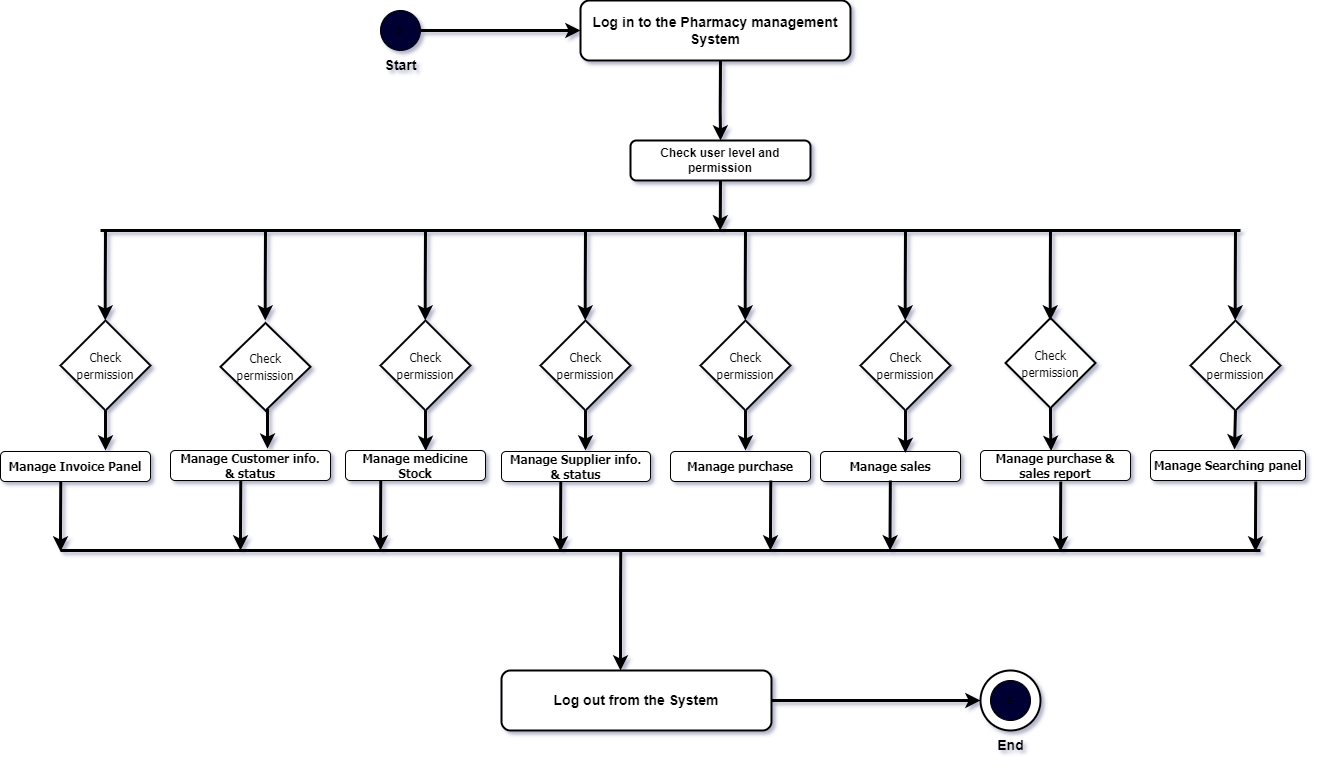

The diagram above was exported from draw.io. Its source (the exported page's mxGraphModel, read from the mxfile embedded in the PNG):
<mxGraphModel dx="862" dy="482" grid="1" gridSize="10" guides="1" tooltips="1" connect="1" arrows="1" fold="1" page="1" pageScale="1" pageWidth="850" pageHeight="1100" math="0" shadow="0">
  <root>
    <mxCell id="0" />
    <mxCell id="1" parent="0" />
    <mxCell id="kxgxRxd8Ghf8DYaQ0XcB-1" value="s" style="ellipse;whiteSpace=wrap;html=1;aspect=fixed;fillStyle=solid;fillColor=#000033;" parent="1" vertex="1">
      <mxGeometry x="550" y="160" width="40" height="40" as="geometry" />
    </mxCell>
    <mxCell id="kxgxRxd8Ghf8DYaQ0XcB-3" value="&lt;b&gt;&lt;font style=&quot;font-size: 14px;&quot;&gt;Log in to the Pharmacy management System&lt;/font&gt;&lt;/b&gt;" style="rounded=1;whiteSpace=wrap;html=1;fillStyle=solid;fillColor=#FFFFFF;strokeWidth=2;" parent="1" vertex="1">
      <mxGeometry x="750" y="150" width="270" height="60" as="geometry" />
    </mxCell>
    <mxCell id="kxgxRxd8Ghf8DYaQ0XcB-4" value="&lt;b&gt;Check user level and permission&lt;/b&gt;" style="rounded=1;whiteSpace=wrap;html=1;fillStyle=solid;fillColor=#FFFFFF;strokeWidth=2;" parent="1" vertex="1">
      <mxGeometry x="800" y="290" width="180" height="40" as="geometry" />
    </mxCell>
    <mxCell id="kxgxRxd8Ghf8DYaQ0XcB-7" value="&lt;b&gt;&lt;font style=&quot;font-size: 14px;&quot;&gt;Start&lt;/font&gt;&lt;/b&gt;" style="text;html=1;align=center;verticalAlign=middle;resizable=0;points=[];autosize=1;strokeColor=none;fillColor=none;" parent="1" vertex="1">
      <mxGeometry x="540" y="200" width="60" height="30" as="geometry" />
    </mxCell>
    <mxCell id="kxgxRxd8Ghf8DYaQ0XcB-8" value="" style="endArrow=none;html=1;rounded=0;fontSize=14;strokeWidth=3;" parent="1" edge="1">
      <mxGeometry width="50" height="50" relative="1" as="geometry">
        <mxPoint x="270" y="380" as="sourcePoint" />
        <mxPoint x="1410" y="380" as="targetPoint" />
        <Array as="points" />
      </mxGeometry>
    </mxCell>
    <mxCell id="kxgxRxd8Ghf8DYaQ0XcB-40" style="edgeStyle=orthogonalEdgeStyle;rounded=0;orthogonalLoop=1;jettySize=auto;html=1;strokeWidth=3;fontFamily=Tahoma;fontSize=12;" parent="1" source="kxgxRxd8Ghf8DYaQ0XcB-11" edge="1">
      <mxGeometry relative="1" as="geometry">
        <mxPoint x="275" y="600" as="targetPoint" />
      </mxGeometry>
    </mxCell>
    <mxCell id="kxgxRxd8Ghf8DYaQ0XcB-11" value="&lt;font face=&quot;Tahoma&quot; style=&quot;font-size: 12px;&quot;&gt;Check permission&lt;/font&gt;" style="rhombus;whiteSpace=wrap;html=1;fillStyle=solid;fontSize=14;fillColor=#FFFFFF;strokeWidth=2;" parent="1" vertex="1">
      <mxGeometry x="230" y="470" width="90" height="90" as="geometry" />
    </mxCell>
    <mxCell id="kxgxRxd8Ghf8DYaQ0XcB-39" style="edgeStyle=orthogonalEdgeStyle;rounded=0;orthogonalLoop=1;jettySize=auto;html=1;exitX=0.5;exitY=1;exitDx=0;exitDy=0;entryX=0.606;entryY=-0.059;entryDx=0;entryDy=0;entryPerimeter=0;strokeWidth=3;fontFamily=Tahoma;fontSize=12;" parent="1" source="kxgxRxd8Ghf8DYaQ0XcB-12" target="kxgxRxd8Ghf8DYaQ0XcB-18" edge="1">
      <mxGeometry relative="1" as="geometry" />
    </mxCell>
    <mxCell id="kxgxRxd8Ghf8DYaQ0XcB-12" value="&lt;font face=&quot;Tahoma&quot; style=&quot;font-size: 12px;&quot;&gt;Check permission&lt;/font&gt;" style="rhombus;whiteSpace=wrap;html=1;fillStyle=solid;fontSize=14;fillColor=#FFFFFF;strokeWidth=2;" parent="1" vertex="1">
      <mxGeometry x="390" y="472.5" width="90" height="87.5" as="geometry" />
    </mxCell>
    <mxCell id="kxgxRxd8Ghf8DYaQ0XcB-37" style="edgeStyle=orthogonalEdgeStyle;rounded=0;orthogonalLoop=1;jettySize=auto;html=1;strokeWidth=3;fontFamily=Tahoma;fontSize=12;" parent="1" source="kxgxRxd8Ghf8DYaQ0XcB-13" edge="1">
      <mxGeometry relative="1" as="geometry">
        <mxPoint x="755" y="600" as="targetPoint" />
      </mxGeometry>
    </mxCell>
    <mxCell id="kxgxRxd8Ghf8DYaQ0XcB-13" value="&lt;font face=&quot;Tahoma&quot; style=&quot;font-size: 12px;&quot;&gt;Check permission&lt;/font&gt;" style="rhombus;whiteSpace=wrap;html=1;fillStyle=solid;fontSize=14;fillColor=#FFFFFF;strokeWidth=2;" parent="1" vertex="1">
      <mxGeometry x="710" y="470" width="90" height="90" as="geometry" />
    </mxCell>
    <mxCell id="kxgxRxd8Ghf8DYaQ0XcB-38" style="edgeStyle=orthogonalEdgeStyle;rounded=0;orthogonalLoop=1;jettySize=auto;html=1;entryX=0.573;entryY=0.018;entryDx=0;entryDy=0;entryPerimeter=0;strokeWidth=3;fontFamily=Tahoma;fontSize=12;" parent="1" source="kxgxRxd8Ghf8DYaQ0XcB-14" target="kxgxRxd8Ghf8DYaQ0XcB-19" edge="1">
      <mxGeometry relative="1" as="geometry" />
    </mxCell>
    <mxCell id="kxgxRxd8Ghf8DYaQ0XcB-14" value="&lt;font face=&quot;Tahoma&quot; style=&quot;font-size: 12px;&quot;&gt;Check permission&lt;/font&gt;" style="rhombus;whiteSpace=wrap;html=1;fillStyle=solid;fontSize=14;fillColor=#FFFFFF;strokeWidth=2;" parent="1" vertex="1">
      <mxGeometry x="550" y="470" width="90" height="90" as="geometry" />
    </mxCell>
    <mxCell id="kxgxRxd8Ghf8DYaQ0XcB-36" style="edgeStyle=orthogonalEdgeStyle;rounded=0;orthogonalLoop=1;jettySize=auto;html=1;strokeWidth=3;fontFamily=Tahoma;fontSize=12;" parent="1" source="kxgxRxd8Ghf8DYaQ0XcB-15" edge="1">
      <mxGeometry relative="1" as="geometry">
        <mxPoint x="915" y="600" as="targetPoint" />
      </mxGeometry>
    </mxCell>
    <mxCell id="kxgxRxd8Ghf8DYaQ0XcB-15" value="&lt;font face=&quot;Tahoma&quot; style=&quot;font-size: 12px;&quot;&gt;Check permission&lt;/font&gt;" style="rhombus;whiteSpace=wrap;html=1;fillStyle=solid;fontSize=14;fillColor=#FFFFFF;strokeWidth=2;" parent="1" vertex="1">
      <mxGeometry x="870" y="470" width="90" height="90" as="geometry" />
    </mxCell>
    <mxCell id="kxgxRxd8Ghf8DYaQ0XcB-16" value="&lt;b&gt;Manage Invoice Panel&lt;/b&gt;" style="rounded=1;whiteSpace=wrap;html=1;fillStyle=solid;fontFamily=Tahoma;fontSize=12;fillColor=#FFFFFF;" parent="1" vertex="1">
      <mxGeometry x="170" y="601" width="150" height="30" as="geometry" />
    </mxCell>
    <mxCell id="kxgxRxd8Ghf8DYaQ0XcB-18" value="&lt;b&gt;Manage Customer info.&lt;br&gt;&amp;amp; status&lt;/b&gt;" style="rounded=1;whiteSpace=wrap;html=1;fillStyle=solid;fontFamily=Tahoma;fontSize=12;fillColor=#FFFFFF;" parent="1" vertex="1">
      <mxGeometry x="340" y="600" width="160" height="30" as="geometry" />
    </mxCell>
    <mxCell id="kxgxRxd8Ghf8DYaQ0XcB-19" value="&lt;b&gt;Manage medicine Stock&lt;/b&gt;" style="rounded=1;whiteSpace=wrap;html=1;fillStyle=solid;fontFamily=Tahoma;fontSize=12;fillColor=#FFFFFF;" parent="1" vertex="1">
      <mxGeometry x="515" y="600" width="140" height="30" as="geometry" />
    </mxCell>
    <mxCell id="kxgxRxd8Ghf8DYaQ0XcB-20" value="&lt;b&gt;Manage Supplier info.&lt;br&gt;&amp;amp; status&lt;/b&gt;" style="rounded=1;whiteSpace=wrap;html=1;fillStyle=solid;fontFamily=Tahoma;fontSize=12;fillColor=#FFFFFF;" parent="1" vertex="1">
      <mxGeometry x="671" y="601" width="149" height="30" as="geometry" />
    </mxCell>
    <mxCell id="kxgxRxd8Ghf8DYaQ0XcB-21" value="&lt;b&gt;Manage purchase&lt;/b&gt;" style="rounded=1;whiteSpace=wrap;html=1;fillStyle=solid;fontFamily=Tahoma;fontSize=12;fillColor=#FFFFFF;" parent="1" vertex="1">
      <mxGeometry x="840" y="601" width="140" height="30" as="geometry" />
    </mxCell>
    <mxCell id="kxgxRxd8Ghf8DYaQ0XcB-22" value="&lt;b&gt;Manage sales&lt;/b&gt;" style="rounded=1;whiteSpace=wrap;html=1;fillStyle=solid;fontFamily=Tahoma;fontSize=12;fillColor=#FFFFFF;" parent="1" vertex="1">
      <mxGeometry x="990" y="601" width="140" height="30" as="geometry" />
    </mxCell>
    <mxCell id="kxgxRxd8Ghf8DYaQ0XcB-23" value="&lt;b&gt;Manage purchase &amp;amp; &lt;br&gt;sales report&lt;/b&gt;" style="rounded=1;whiteSpace=wrap;html=1;fillStyle=solid;fontFamily=Tahoma;fontSize=12;fillColor=#FFFFFF;" parent="1" vertex="1">
      <mxGeometry x="1150" y="600" width="150" height="30" as="geometry" />
    </mxCell>
    <mxCell id="kxgxRxd8Ghf8DYaQ0XcB-24" value="&lt;b&gt;Manage Searching panel&lt;/b&gt;" style="rounded=1;whiteSpace=wrap;html=1;fillStyle=solid;fontFamily=Tahoma;fontSize=12;fillColor=#FFFFFF;" parent="1" vertex="1">
      <mxGeometry x="1320" y="600" width="155" height="30" as="geometry" />
    </mxCell>
    <mxCell id="kxgxRxd8Ghf8DYaQ0XcB-32" style="edgeStyle=orthogonalEdgeStyle;rounded=0;orthogonalLoop=1;jettySize=auto;html=1;entryX=0.606;entryY=0.049;entryDx=0;entryDy=0;entryPerimeter=0;strokeWidth=3;fontFamily=Tahoma;fontSize=12;" parent="1" source="kxgxRxd8Ghf8DYaQ0XcB-25" target="kxgxRxd8Ghf8DYaQ0XcB-22" edge="1">
      <mxGeometry relative="1" as="geometry" />
    </mxCell>
    <mxCell id="kxgxRxd8Ghf8DYaQ0XcB-25" value="&lt;font face=&quot;Tahoma&quot; style=&quot;font-size: 12px;&quot;&gt;Check permission&lt;/font&gt;" style="rhombus;whiteSpace=wrap;html=1;fillStyle=solid;fontSize=14;fillColor=#FFFFFF;strokeWidth=2;" parent="1" vertex="1">
      <mxGeometry x="1030" y="470" width="90" height="90" as="geometry" />
    </mxCell>
    <mxCell id="kxgxRxd8Ghf8DYaQ0XcB-30" style="edgeStyle=orthogonalEdgeStyle;rounded=0;orthogonalLoop=1;jettySize=auto;html=1;strokeWidth=3;fontFamily=Tahoma;fontSize=12;entryX=0.471;entryY=0.016;entryDx=0;entryDy=0;entryPerimeter=0;" parent="1" source="kxgxRxd8Ghf8DYaQ0XcB-26" target="kxgxRxd8Ghf8DYaQ0XcB-23" edge="1">
      <mxGeometry relative="1" as="geometry" />
    </mxCell>
    <mxCell id="kxgxRxd8Ghf8DYaQ0XcB-26" value="&lt;font face=&quot;Tahoma&quot; style=&quot;font-size: 12px;&quot;&gt;Check permission&lt;/font&gt;" style="rhombus;whiteSpace=wrap;html=1;fillStyle=solid;fontSize=14;fillColor=#FFFFFF;strokeWidth=2;" parent="1" vertex="1">
      <mxGeometry x="1175" y="467.5" width="90" height="90" as="geometry" />
    </mxCell>
    <mxCell id="kxgxRxd8Ghf8DYaQ0XcB-29" style="edgeStyle=orthogonalEdgeStyle;rounded=0;orthogonalLoop=1;jettySize=auto;html=1;exitX=0.5;exitY=1;exitDx=0;exitDy=0;entryX=0.542;entryY=-0.032;entryDx=0;entryDy=0;strokeWidth=3;fontFamily=Tahoma;fontSize=12;entryPerimeter=0;" parent="1" source="kxgxRxd8Ghf8DYaQ0XcB-27" target="kxgxRxd8Ghf8DYaQ0XcB-24" edge="1">
      <mxGeometry relative="1" as="geometry" />
    </mxCell>
    <mxCell id="kxgxRxd8Ghf8DYaQ0XcB-27" value="&lt;font face=&quot;Tahoma&quot; style=&quot;font-size: 12px;&quot;&gt;Check permission&lt;/font&gt;" style="rhombus;whiteSpace=wrap;html=1;fillStyle=solid;fontSize=14;fillColor=#FFFFFF;strokeWidth=2;" parent="1" vertex="1">
      <mxGeometry x="1360" y="470" width="90" height="90" as="geometry" />
    </mxCell>
    <mxCell id="kxgxRxd8Ghf8DYaQ0XcB-41" value="" style="endArrow=classic;html=1;rounded=0;strokeWidth=3;fontFamily=Tahoma;fontSize=12;" parent="1" edge="1">
      <mxGeometry width="50" height="50" relative="1" as="geometry">
        <mxPoint x="275" y="380" as="sourcePoint" />
        <mxPoint x="274.72" y="470" as="targetPoint" />
        <Array as="points">
          <mxPoint x="274.72" y="430" />
        </Array>
      </mxGeometry>
    </mxCell>
    <mxCell id="kxgxRxd8Ghf8DYaQ0XcB-42" value="" style="endArrow=classic;html=1;rounded=0;strokeWidth=3;fontFamily=Tahoma;fontSize=12;" parent="1" edge="1">
      <mxGeometry width="50" height="50" relative="1" as="geometry">
        <mxPoint x="1075" y="380.0000000000001" as="sourcePoint" />
        <mxPoint x="1074.72" y="470.0000000000001" as="targetPoint" />
        <Array as="points">
          <mxPoint x="1074.72" y="430" />
        </Array>
      </mxGeometry>
    </mxCell>
    <mxCell id="kxgxRxd8Ghf8DYaQ0XcB-43" value="" style="endArrow=classic;html=1;rounded=0;strokeWidth=3;fontFamily=Tahoma;fontSize=12;" parent="1" edge="1">
      <mxGeometry width="50" height="50" relative="1" as="geometry">
        <mxPoint x="915.0000000000001" y="380.0000000000001" as="sourcePoint" />
        <mxPoint x="914.72" y="470.0000000000001" as="targetPoint" />
        <Array as="points">
          <mxPoint x="914.72" y="430" />
        </Array>
      </mxGeometry>
    </mxCell>
    <mxCell id="kxgxRxd8Ghf8DYaQ0XcB-44" value="" style="endArrow=classic;html=1;rounded=0;strokeWidth=3;fontFamily=Tahoma;fontSize=12;" parent="1" edge="1">
      <mxGeometry width="50" height="50" relative="1" as="geometry">
        <mxPoint x="755.0000000000001" y="380.0000000000001" as="sourcePoint" />
        <mxPoint x="754.72" y="470" as="targetPoint" />
        <Array as="points">
          <mxPoint x="754.72" y="430" />
        </Array>
      </mxGeometry>
    </mxCell>
    <mxCell id="kxgxRxd8Ghf8DYaQ0XcB-45" value="" style="endArrow=classic;html=1;rounded=0;strokeWidth=3;fontFamily=Tahoma;fontSize=12;" parent="1" edge="1">
      <mxGeometry width="50" height="50" relative="1" as="geometry">
        <mxPoint x="595.0000000000001" y="380.0000000000001" as="sourcePoint" />
        <mxPoint x="594.72" y="470" as="targetPoint" />
        <Array as="points">
          <mxPoint x="594.72" y="430" />
        </Array>
      </mxGeometry>
    </mxCell>
    <mxCell id="kxgxRxd8Ghf8DYaQ0XcB-46" value="" style="endArrow=classic;html=1;rounded=0;strokeWidth=3;fontFamily=Tahoma;fontSize=12;" parent="1" edge="1">
      <mxGeometry width="50" height="50" relative="1" as="geometry">
        <mxPoint x="435" y="380.0000000000001" as="sourcePoint" />
        <mxPoint x="434.72" y="470" as="targetPoint" />
        <Array as="points">
          <mxPoint x="434.72" y="430" />
        </Array>
      </mxGeometry>
    </mxCell>
    <mxCell id="kxgxRxd8Ghf8DYaQ0XcB-47" value="" style="endArrow=classic;html=1;rounded=0;strokeWidth=3;fontFamily=Tahoma;fontSize=12;" parent="1" edge="1">
      <mxGeometry width="50" height="50" relative="1" as="geometry">
        <mxPoint x="1220" y="380.0000000000001" as="sourcePoint" />
        <mxPoint x="1219.72" y="470.0000000000001" as="targetPoint" />
        <Array as="points">
          <mxPoint x="1219.72" y="430" />
        </Array>
      </mxGeometry>
    </mxCell>
    <mxCell id="kxgxRxd8Ghf8DYaQ0XcB-48" value="" style="endArrow=classic;html=1;rounded=0;strokeWidth=3;fontFamily=Tahoma;fontSize=12;" parent="1" edge="1">
      <mxGeometry width="50" height="50" relative="1" as="geometry">
        <mxPoint x="1405.04" y="380.0000000000001" as="sourcePoint" />
        <mxPoint x="1404.76" y="470.0000000000001" as="targetPoint" />
        <Array as="points">
          <mxPoint x="1404.76" y="430" />
        </Array>
      </mxGeometry>
    </mxCell>
    <mxCell id="kxgxRxd8Ghf8DYaQ0XcB-49" value="" style="endArrow=classic;html=1;rounded=0;strokeWidth=3;fontFamily=Tahoma;fontSize=12;" parent="1" edge="1">
      <mxGeometry width="50" height="50" relative="1" as="geometry">
        <mxPoint x="889.99" y="210.0000000000001" as="sourcePoint" />
        <mxPoint x="890" y="290" as="targetPoint" />
        <Array as="points">
          <mxPoint x="889.71" y="260" />
        </Array>
      </mxGeometry>
    </mxCell>
    <mxCell id="kxgxRxd8Ghf8DYaQ0XcB-50" value="" style="endArrow=classic;html=1;rounded=0;strokeWidth=3;fontFamily=Tahoma;fontSize=12;" parent="1" edge="1">
      <mxGeometry width="50" height="50" relative="1" as="geometry">
        <mxPoint x="889.99" y="330.0000000000001" as="sourcePoint" />
        <mxPoint x="890" y="380" as="targetPoint" />
        <Array as="points">
          <mxPoint x="889.71" y="380" />
        </Array>
      </mxGeometry>
    </mxCell>
    <mxCell id="kxgxRxd8Ghf8DYaQ0XcB-52" value="" style="endArrow=classic;html=1;rounded=0;strokeWidth=3;fontFamily=Tahoma;fontSize=12;entryX=0;entryY=0.5;entryDx=0;entryDy=0;exitX=1;exitY=0.5;exitDx=0;exitDy=0;" parent="1" source="kxgxRxd8Ghf8DYaQ0XcB-1" target="kxgxRxd8Ghf8DYaQ0XcB-3" edge="1">
      <mxGeometry width="50" height="50" relative="1" as="geometry">
        <mxPoint x="620.28" y="180.0000000000001" as="sourcePoint" />
        <mxPoint x="620" y="270" as="targetPoint" />
        <Array as="points" />
      </mxGeometry>
    </mxCell>
    <mxCell id="kxgxRxd8Ghf8DYaQ0XcB-54" value="" style="endArrow=none;html=1;rounded=0;fontSize=14;strokeWidth=3;" parent="1" edge="1">
      <mxGeometry width="50" height="50" relative="1" as="geometry">
        <mxPoint x="230" y="700" as="sourcePoint" />
        <mxPoint x="1430" y="700" as="targetPoint" />
        <Array as="points" />
      </mxGeometry>
    </mxCell>
    <mxCell id="kxgxRxd8Ghf8DYaQ0XcB-55" value="" style="endArrow=classic;html=1;rounded=0;strokeWidth=3;fontFamily=Tahoma;fontSize=12;" parent="1" edge="1">
      <mxGeometry width="50" height="50" relative="1" as="geometry">
        <mxPoint x="230.28" y="631" as="sourcePoint" />
        <mxPoint x="230" y="701" as="targetPoint" />
        <Array as="points">
          <mxPoint x="230" y="681" />
        </Array>
      </mxGeometry>
    </mxCell>
    <mxCell id="kxgxRxd8Ghf8DYaQ0XcB-57" value="" style="endArrow=classic;html=1;rounded=0;strokeWidth=3;fontFamily=Tahoma;fontSize=12;" parent="1" edge="1">
      <mxGeometry width="50" height="50" relative="1" as="geometry">
        <mxPoint x="410.28" y="630" as="sourcePoint" />
        <mxPoint x="410" y="700" as="targetPoint" />
        <Array as="points">
          <mxPoint x="410" y="680" />
        </Array>
      </mxGeometry>
    </mxCell>
    <mxCell id="kxgxRxd8Ghf8DYaQ0XcB-58" value="" style="endArrow=classic;html=1;rounded=0;strokeWidth=3;fontFamily=Tahoma;fontSize=12;" parent="1" edge="1">
      <mxGeometry width="50" height="50" relative="1" as="geometry">
        <mxPoint x="550.28" y="630" as="sourcePoint" />
        <mxPoint x="550" y="700" as="targetPoint" />
        <Array as="points">
          <mxPoint x="550" y="680" />
        </Array>
      </mxGeometry>
    </mxCell>
    <mxCell id="kxgxRxd8Ghf8DYaQ0XcB-59" value="" style="endArrow=classic;html=1;rounded=0;strokeWidth=3;fontFamily=Tahoma;fontSize=12;" parent="1" edge="1">
      <mxGeometry width="50" height="50" relative="1" as="geometry">
        <mxPoint x="730.28" y="631" as="sourcePoint" />
        <mxPoint x="730" y="701" as="targetPoint" />
        <Array as="points">
          <mxPoint x="730" y="681" />
        </Array>
      </mxGeometry>
    </mxCell>
    <mxCell id="kxgxRxd8Ghf8DYaQ0XcB-60" value="" style="endArrow=classic;html=1;rounded=0;strokeWidth=3;fontFamily=Tahoma;fontSize=12;" parent="1" edge="1">
      <mxGeometry width="50" height="50" relative="1" as="geometry">
        <mxPoint x="940.28" y="630" as="sourcePoint" />
        <mxPoint x="940" y="700" as="targetPoint" />
        <Array as="points">
          <mxPoint x="940" y="680" />
        </Array>
      </mxGeometry>
    </mxCell>
    <mxCell id="kxgxRxd8Ghf8DYaQ0XcB-61" value="" style="endArrow=classic;html=1;rounded=0;strokeWidth=3;fontFamily=Tahoma;fontSize=12;" parent="1" edge="1">
      <mxGeometry width="50" height="50" relative="1" as="geometry">
        <mxPoint x="1425.28" y="631" as="sourcePoint" />
        <mxPoint x="1425" y="701" as="targetPoint" />
        <Array as="points">
          <mxPoint x="1425" y="681" />
        </Array>
      </mxGeometry>
    </mxCell>
    <mxCell id="kxgxRxd8Ghf8DYaQ0XcB-62" value="" style="endArrow=classic;html=1;rounded=0;strokeWidth=3;fontFamily=Tahoma;fontSize=12;" parent="1" edge="1">
      <mxGeometry width="50" height="50" relative="1" as="geometry">
        <mxPoint x="1230.28" y="631" as="sourcePoint" />
        <mxPoint x="1230" y="701" as="targetPoint" />
        <Array as="points">
          <mxPoint x="1230" y="681" />
        </Array>
      </mxGeometry>
    </mxCell>
    <mxCell id="kxgxRxd8Ghf8DYaQ0XcB-63" value="" style="endArrow=classic;html=1;rounded=0;strokeWidth=3;fontFamily=Tahoma;fontSize=12;" parent="1" edge="1">
      <mxGeometry width="50" height="50" relative="1" as="geometry">
        <mxPoint x="1059.8600000000001" y="630" as="sourcePoint" />
        <mxPoint x="1059.58" y="700" as="targetPoint" />
        <Array as="points">
          <mxPoint x="1059.58" y="680" />
        </Array>
      </mxGeometry>
    </mxCell>
    <mxCell id="kxgxRxd8Ghf8DYaQ0XcB-64" value="" style="endArrow=classic;html=1;rounded=0;strokeWidth=3;fontFamily=Tahoma;fontSize=12;" parent="1" edge="1">
      <mxGeometry width="50" height="50" relative="1" as="geometry">
        <mxPoint x="790.28" y="700" as="sourcePoint" />
        <mxPoint x="790" y="820" as="targetPoint" />
        <Array as="points">
          <mxPoint x="790" y="750" />
        </Array>
      </mxGeometry>
    </mxCell>
    <mxCell id="kxgxRxd8Ghf8DYaQ0XcB-65" value="&lt;font style=&quot;font-size: 14px;&quot;&gt;&lt;b style=&quot;&quot;&gt;Log out from the System&lt;/b&gt;&lt;/font&gt;" style="rounded=1;whiteSpace=wrap;html=1;fillStyle=solid;fillColor=#FFFFFF;strokeWidth=2;" parent="1" vertex="1">
      <mxGeometry x="671" y="820" width="270" height="60" as="geometry" />
    </mxCell>
    <mxCell id="kxgxRxd8Ghf8DYaQ0XcB-66" value="" style="endArrow=classic;html=1;rounded=0;strokeWidth=3;fontFamily=Tahoma;fontSize=12;exitX=1;exitY=0.5;exitDx=0;exitDy=0;" parent="1" source="kxgxRxd8Ghf8DYaQ0XcB-65" edge="1">
      <mxGeometry width="50" height="50" relative="1" as="geometry">
        <mxPoint x="990.2800000000001" y="850.0000000000002" as="sourcePoint" />
        <mxPoint x="1150" y="850" as="targetPoint" />
        <Array as="points">
          <mxPoint x="1140" y="850" />
        </Array>
      </mxGeometry>
    </mxCell>
    <mxCell id="kxgxRxd8Ghf8DYaQ0XcB-67" value="&lt;b&gt;&lt;font style=&quot;font-size: 14px;&quot;&gt;End&lt;/font&gt;&lt;/b&gt;" style="text;html=1;align=center;verticalAlign=middle;resizable=0;points=[];autosize=1;strokeColor=none;fillColor=none;" parent="1" vertex="1">
      <mxGeometry x="1155" y="880" width="50" height="30" as="geometry" />
    </mxCell>
    <mxCell id="9JUMzqHCbvi4fGrYRB7S-1" value="" style="ellipse;whiteSpace=wrap;html=1;aspect=fixed;strokeWidth=2;" vertex="1" parent="1">
      <mxGeometry x="1150" y="820" width="60" height="60" as="geometry" />
    </mxCell>
    <mxCell id="kxgxRxd8Ghf8DYaQ0XcB-53" value="s" style="ellipse;whiteSpace=wrap;html=1;aspect=fixed;fillStyle=solid;fillColor=#000033;" parent="1" vertex="1">
      <mxGeometry x="1160" y="830" width="40" height="40" as="geometry" />
    </mxCell>
  </root>
</mxGraphModel>